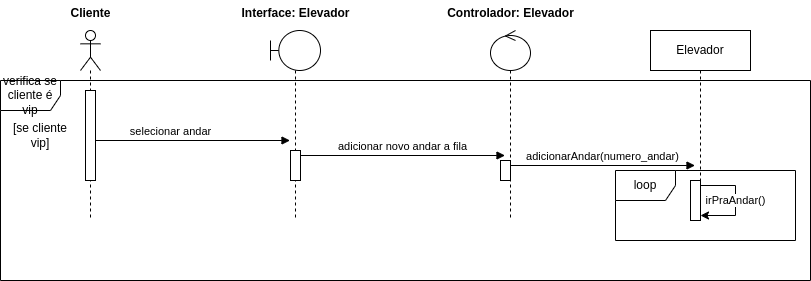

The diagram above was exported from draw.io. Its source (the exported page's mxGraphModel, read from the mxfile embedded in the PNG):
<mxGraphModel dx="1688" dy="476" grid="1" gridSize="10" guides="1" tooltips="1" connect="1" arrows="1" fold="1" page="1" pageScale="1" pageWidth="850" pageHeight="1100" math="0" shadow="0">
  <root>
    <mxCell id="0" />
    <mxCell id="1" parent="0" />
    <mxCell id="aM9ryv3xv72pqoxQDRHE-7" value="selecionar andar" style="html=1;verticalAlign=bottom;endArrow=block;edgeStyle=elbowEdgeStyle;elbow=vertical;curved=0;rounded=0;exitX=1;exitY=0;exitDx=0;exitDy=5;exitPerimeter=0;" parent="1" source="Vp8CCWYmAUbRr65KoWN8-3" edge="1">
      <mxGeometry relative="1" as="geometry">
        <mxPoint x="115" y="150" as="sourcePoint" />
        <Array as="points">
          <mxPoint x="175" y="150" />
        </Array>
        <mxPoint x="279.5" y="150" as="targetPoint" />
      </mxGeometry>
    </mxCell>
    <mxCell id="Vp8CCWYmAUbRr65KoWN8-1" value="" style="shape=umlLifeline;perimeter=lifelinePerimeter;whiteSpace=wrap;html=1;container=1;dropTarget=0;collapsible=0;recursiveResize=0;outlineConnect=0;portConstraint=eastwest;newEdgeStyle={&quot;curved&quot;:0,&quot;rounded&quot;:0};participant=umlActor;" parent="1" vertex="1">
      <mxGeometry x="70" y="40" width="20" height="190" as="geometry" />
    </mxCell>
    <mxCell id="Vp8CCWYmAUbRr65KoWN8-3" value="" style="html=1;points=[[0,0,0,0,5],[0,1,0,0,-5],[1,0,0,0,5],[1,1,0,0,-5]];perimeter=orthogonalPerimeter;outlineConnect=0;targetShapes=umlLifeline;portConstraint=eastwest;newEdgeStyle={&quot;curved&quot;:0,&quot;rounded&quot;:0};" parent="Vp8CCWYmAUbRr65KoWN8-1" vertex="1">
      <mxGeometry x="5" y="60" width="10" height="90" as="geometry" />
    </mxCell>
    <mxCell id="Vp8CCWYmAUbRr65KoWN8-2" value="Cliente" style="text;align=center;fontStyle=1;verticalAlign=middle;spacingLeft=3;spacingRight=3;strokeColor=none;rotatable=0;points=[[0,0.5],[1,0.5]];portConstraint=eastwest;html=1;" parent="1" vertex="1">
      <mxGeometry x="40" y="10" width="80" height="26" as="geometry" />
    </mxCell>
    <mxCell id="Vp8CCWYmAUbRr65KoWN8-4" value="" style="shape=umlLifeline;perimeter=lifelinePerimeter;whiteSpace=wrap;html=1;container=1;dropTarget=0;collapsible=0;recursiveResize=0;outlineConnect=0;portConstraint=eastwest;newEdgeStyle={&quot;curved&quot;:0,&quot;rounded&quot;:0};participant=umlBoundary;" parent="1" vertex="1">
      <mxGeometry x="260" y="40" width="50" height="190" as="geometry" />
    </mxCell>
    <mxCell id="Vp8CCWYmAUbRr65KoWN8-8" value="" style="html=1;points=[[0,0,0,0,5],[0,1,0,0,-5],[1,0,0,0,5],[1,1,0,0,-5]];perimeter=orthogonalPerimeter;outlineConnect=0;targetShapes=umlLifeline;portConstraint=eastwest;newEdgeStyle={&quot;curved&quot;:0,&quot;rounded&quot;:0};" parent="Vp8CCWYmAUbRr65KoWN8-4" vertex="1">
      <mxGeometry x="20" y="120" width="10" height="30" as="geometry" />
    </mxCell>
    <mxCell id="Vp8CCWYmAUbRr65KoWN8-5" value="Interface: Elevador" style="text;align=center;fontStyle=1;verticalAlign=middle;spacingLeft=3;spacingRight=3;strokeColor=none;rotatable=0;points=[[0,0.5],[1,0.5]];portConstraint=eastwest;html=1;" parent="1" vertex="1">
      <mxGeometry x="245" y="10" width="80" height="26" as="geometry" />
    </mxCell>
    <mxCell id="Vp8CCWYmAUbRr65KoWN8-6" value="" style="shape=umlLifeline;perimeter=lifelinePerimeter;whiteSpace=wrap;html=1;container=1;dropTarget=0;collapsible=0;recursiveResize=0;outlineConnect=0;portConstraint=eastwest;newEdgeStyle={&quot;curved&quot;:0,&quot;rounded&quot;:0};participant=umlControl;" parent="1" vertex="1">
      <mxGeometry x="480" y="40" width="40" height="190" as="geometry" />
    </mxCell>
    <mxCell id="Vp8CCWYmAUbRr65KoWN8-12" value="" style="html=1;points=[[0,0,0,0,5],[0,1,0,0,-5],[1,0,0,0,5],[1,1,0,0,-5]];perimeter=orthogonalPerimeter;outlineConnect=0;targetShapes=umlLifeline;portConstraint=eastwest;newEdgeStyle={&quot;curved&quot;:0,&quot;rounded&quot;:0};" parent="Vp8CCWYmAUbRr65KoWN8-6" vertex="1">
      <mxGeometry x="10" y="130" width="10" height="20" as="geometry" />
    </mxCell>
    <mxCell id="Vp8CCWYmAUbRr65KoWN8-7" value="Controlador: Elevador" style="text;align=center;fontStyle=1;verticalAlign=middle;spacingLeft=3;spacingRight=3;strokeColor=none;rotatable=0;points=[[0,0.5],[1,0.5]];portConstraint=eastwest;html=1;" parent="1" vertex="1">
      <mxGeometry x="460" y="10" width="80" height="26" as="geometry" />
    </mxCell>
    <mxCell id="Vp8CCWYmAUbRr65KoWN8-11" value="adicionar novo andar a fila" style="html=1;verticalAlign=bottom;endArrow=block;curved=0;rounded=0;exitX=1;exitY=0;exitDx=0;exitDy=5;exitPerimeter=0;" parent="1" source="Vp8CCWYmAUbRr65KoWN8-8" edge="1">
      <mxGeometry width="80" relative="1" as="geometry">
        <mxPoint x="285" y="170" as="sourcePoint" />
        <mxPoint x="494.5" y="165" as="targetPoint" />
      </mxGeometry>
    </mxCell>
    <mxCell id="Vp8CCWYmAUbRr65KoWN8-13" value="Elevador" style="shape=umlLifeline;perimeter=lifelinePerimeter;whiteSpace=wrap;html=1;container=1;dropTarget=0;collapsible=0;recursiveResize=0;outlineConnect=0;portConstraint=eastwest;newEdgeStyle={&quot;curved&quot;:0,&quot;rounded&quot;:0};" parent="1" vertex="1">
      <mxGeometry x="640" y="40" width="100" height="190" as="geometry" />
    </mxCell>
    <mxCell id="Vp8CCWYmAUbRr65KoWN8-16" value="" style="html=1;points=[[0,0,0,0,5],[0,1,0,0,-5],[1,0,0,0,5],[1,1,0,0,-5]];perimeter=orthogonalPerimeter;outlineConnect=0;targetShapes=umlLifeline;portConstraint=eastwest;newEdgeStyle={&quot;curved&quot;:0,&quot;rounded&quot;:0};" parent="Vp8CCWYmAUbRr65KoWN8-13" vertex="1">
      <mxGeometry x="40" y="150" width="10" height="40" as="geometry" />
    </mxCell>
    <mxCell id="Vp8CCWYmAUbRr65KoWN8-18" value="irPraAndar()" style="edgeStyle=orthogonalEdgeStyle;rounded=0;orthogonalLoop=1;jettySize=auto;html=1;curved=0;exitX=1;exitY=0;exitDx=0;exitDy=5;exitPerimeter=0;entryX=1;entryY=1;entryDx=0;entryDy=-5;entryPerimeter=0;" parent="Vp8CCWYmAUbRr65KoWN8-13" source="Vp8CCWYmAUbRr65KoWN8-16" target="Vp8CCWYmAUbRr65KoWN8-16" edge="1">
      <mxGeometry relative="1" as="geometry">
        <Array as="points">
          <mxPoint x="85" y="155" />
          <mxPoint x="85" y="185" />
        </Array>
      </mxGeometry>
    </mxCell>
    <mxCell id="Vp8CCWYmAUbRr65KoWN8-15" value="adicionarAndar(numero_andar)" style="html=1;verticalAlign=bottom;endArrow=block;curved=0;rounded=0;exitX=1;exitY=0;exitDx=0;exitDy=5;exitPerimeter=0;" parent="1" source="Vp8CCWYmAUbRr65KoWN8-12" edge="1">
      <mxGeometry width="80" relative="1" as="geometry">
        <mxPoint x="455" y="200" as="sourcePoint" />
        <mxPoint x="684.5" y="175" as="targetPoint" />
      </mxGeometry>
    </mxCell>
    <mxCell id="Vp8CCWYmAUbRr65KoWN8-19" value="loop" style="shape=umlFrame;whiteSpace=wrap;html=1;pointerEvents=0;" parent="1" vertex="1">
      <mxGeometry x="605" y="180" width="180" height="70" as="geometry" />
    </mxCell>
    <mxCell id="_Xgcm4Cn9JO7W3nu9Q7I-4" value="verifica se cliente é vip" style="shape=umlFrame;whiteSpace=wrap;html=1;pointerEvents=0;" vertex="1" parent="1">
      <mxGeometry x="-10" y="90" width="810" height="200" as="geometry" />
    </mxCell>
    <mxCell id="_Xgcm4Cn9JO7W3nu9Q7I-6" value="[se cliente vip]" style="text;html=1;align=center;verticalAlign=middle;whiteSpace=wrap;rounded=0;" vertex="1" parent="1">
      <mxGeometry y="130" width="60" height="30" as="geometry" />
    </mxCell>
  </root>
</mxGraphModel>